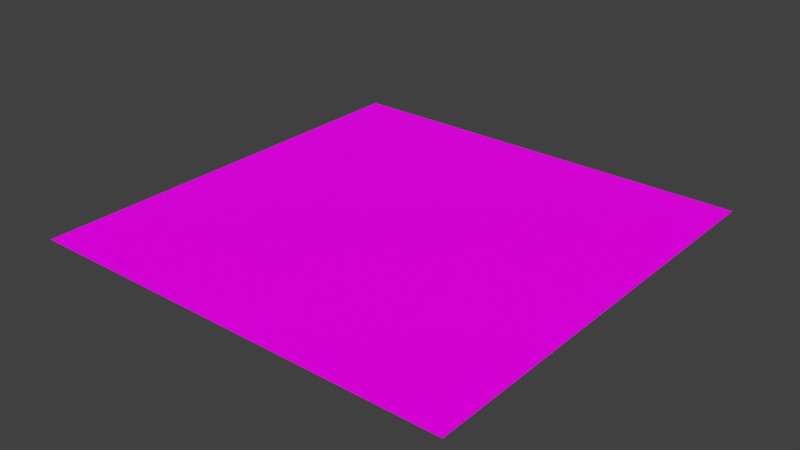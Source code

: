 # Source: base.blend  (saved by Blender 2.79.0; exported with 4.5.12 LTS)
import bpy
from mathutils import Matrix  # noqa: F401  (used for matrix-valued properties, if any)

bpy.ops.wm.read_factory_settings(use_empty=True)
scene = bpy.context.scene
scene.name = 'Scene'

# ---- collections
col_collection_1 = bpy.data.collections.new('Collection 1'); scene.collection.children.link(col_collection_1)

# ---- materials (node trees are filled in below, after node groups)
mat_overlay_png = bpy.data.materials.new('overlay.png')
mat_overlay_png.alpha_threshold = 0.0
mat_overlay_png.roughness = 0.5
mat_overlay_png.line_color = (0.0, 0.0, 0.0, 1.0)

# ---- material node trees
mat_overlay_png.use_nodes = True; mat_overlay_png.node_tree.nodes.clear()
_N = mat_overlay_png.node_tree.nodes; _L = mat_overlay_png.node_tree.links
n0 = _N.new('ShaderNodeOutputMaterial'); n0.name = 'Material Output'; n0.location = (340, 57)
n1 = _N.new('ShaderNodeTexImage'); n1.name = 'Image Texture'; n1.location = (-202, 116)
n1.width = 140
n2 = _N.new('ShaderNodeUVMap'); n2.name = 'UV Map'; n2.location = (-488, 58)
n2.uv_map = 'UVMap'
n3 = _N.new('ShaderNodeBsdfPrincipled'); n3.name = 'Principled BSDF'; n3.location = (60, 170)
n3.width = 150
n3.subsurface_method = 'BURLEY'
n3.inputs[3].default_value = 1.45
n3.inputs[9].default_value = (1.0, 1.0, 1.0)
n3.inputs[13].default_value = 0.05
_L.new(n2.outputs[0], n1.inputs[0])
_L.new(n1.outputs[0], n3.inputs[0])
_L.new(n3.outputs[0], n0.inputs[0])
n0.is_active_output = True

# ---- world
world_world = bpy.data.worlds.new('World'); scene.world = world_world
world_world.color = (0.05088, 0.05088, 0.05088)
world_world.use_sun_shadow = False
world_world.sun_shadow_jitter_overblur = 0.0
world_world.cycles.sampling_method = 'MANUAL'

# ---- meshes
me_plane = bpy.data.meshes.new('Plane')
me_plane.from_pydata([(-1.0, -1.0, 0.0), (1.0, -1.0, 0.0), (-1.0, 1.0, 0.0), (1.0, 1.0, 0.0)], [], [(0, 1, 3, 2)])
me_plane.materials.append(mat_overlay_png)
me_plane.use_remesh_preserve_volume = False
me_plane.use_remesh_preserve_attributes = False
me_plane.use_mirror_vertex_groups = False
me_plane.update()

# ---- objects
ob_plane = bpy.data.objects.new('Plane', me_plane)

# ---- transforms, parenting, visibility, modifiers, constraints
ob_plane.location = (0.0, 0.0, 0.0)
ob_plane.lineart.crease_threshold = 0.0

# ---- collection membership
col_collection_1.objects.link(ob_plane)

# ---- scene / render settings (as saved in the file)
scene.frame_start = 1; scene.frame_end = 250; scene.frame_set(1)
scene.render.engine = 'CYCLES'
scene.render.resolution_percentage = 50
scene.render.dither_intensity = 0.0
scene.cycles.use_denoising = False
scene.cycles.samples = 128
scene.cycles.sampling_pattern = 'TABULATED_SOBOL'
scene.cycles.light_sampling_threshold = 0.0
scene.cycles.use_adaptive_sampling = False
scene.cycles.use_light_tree = False
scene.cycles.blur_glossy = 0.0
scene.cycles.sample_clamp_indirect = 0.0
scene.view_settings.view_transform = 'Standard'
bpy.context.view_layer.update()

# ---- added for rendering (the .blend has no active camera and no usable light): camera, sun
cam_auto = bpy.data.cameras.new('AutoCamera')
cam_auto.lens = 50.0
cam_auto.sensor_width = 36.0
cam_auto.clip_end = 1000.0
ob_auto_camera = bpy.data.objects.new('AutoCamera', cam_auto)
scene.collection.objects.link(ob_auto_camera)
ob_auto_camera.location = (2.61693, -3.14032, 2.09354)
ob_auto_camera.rotation_euler = (1.09748, -7.21219e-08, 0.694738)
scene.camera = ob_auto_camera
light_auto_sun = bpy.data.lights.new('AutoSun', 'SUN')
light_auto_sun.energy = 3.0
light_auto_sun.angle = 0.0523599
ob_auto_sun = bpy.data.objects.new('AutoSun', light_auto_sun)
scene.collection.objects.link(ob_auto_sun)
ob_auto_sun.rotation_euler = (0.872665, 0.174533, 0.523599)
bpy.context.view_layer.update()
